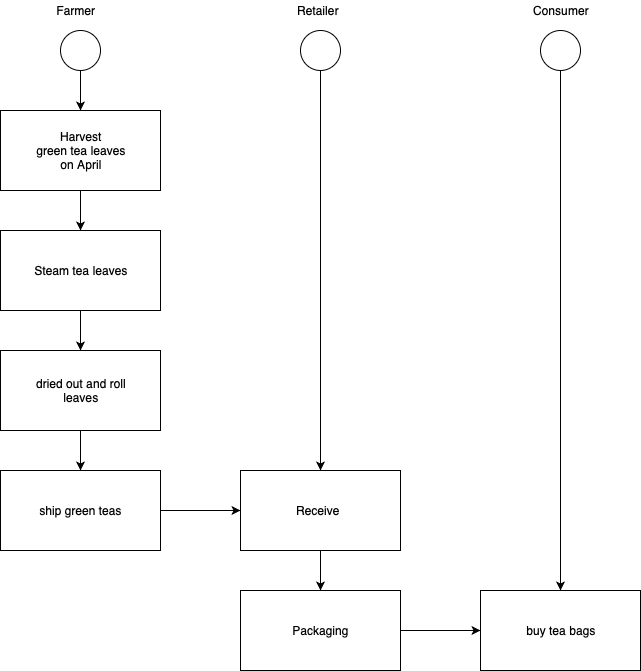

The diagram above was exported from draw.io. Its source (the exported page's mxGraphModel, read from the mxfile embedded in the PNG):
<mxGraphModel dx="758" dy="564" grid="1" gridSize="10" guides="1" tooltips="1" connect="1" arrows="1" fold="1" page="1" pageScale="1" pageWidth="850" pageHeight="1100" math="0" shadow="0">
  <root>
    <mxCell id="0" />
    <mxCell id="1" parent="0" />
    <mxCell id="Vqw0kdfBTna-uf06Ctnp-18" style="edgeStyle=orthogonalEdgeStyle;rounded=0;orthogonalLoop=1;jettySize=auto;html=1;exitX=0.5;exitY=1;exitDx=0;exitDy=0;entryX=0.5;entryY=0;entryDx=0;entryDy=0;" edge="1" parent="1" source="Vqw0kdfBTna-uf06Ctnp-1" target="Vqw0kdfBTna-uf06Ctnp-4">
      <mxGeometry relative="1" as="geometry" />
    </mxCell>
    <mxCell id="Vqw0kdfBTna-uf06Ctnp-1" value="" style="rounded=0;whiteSpace=wrap;html=1;" vertex="1" parent="1">
      <mxGeometry x="40" y="160" width="160" height="80" as="geometry" />
    </mxCell>
    <mxCell id="Vqw0kdfBTna-uf06Ctnp-2" value="Harvest&lt;br&gt;green tea leaves&lt;br&gt;on April&lt;br&gt;" style="text;html=1;strokeColor=none;fillColor=none;align=center;verticalAlign=middle;whiteSpace=wrap;rounded=0;" vertex="1" parent="1">
      <mxGeometry x="60" y="190" width="120" height="20" as="geometry" />
    </mxCell>
    <mxCell id="Vqw0kdfBTna-uf06Ctnp-19" style="edgeStyle=orthogonalEdgeStyle;rounded=0;orthogonalLoop=1;jettySize=auto;html=1;exitX=0.5;exitY=1;exitDx=0;exitDy=0;entryX=0.5;entryY=0;entryDx=0;entryDy=0;" edge="1" parent="1" source="Vqw0kdfBTna-uf06Ctnp-4" target="Vqw0kdfBTna-uf06Ctnp-5">
      <mxGeometry relative="1" as="geometry" />
    </mxCell>
    <mxCell id="Vqw0kdfBTna-uf06Ctnp-4" value="" style="rounded=0;whiteSpace=wrap;html=1;" vertex="1" parent="1">
      <mxGeometry x="40" y="280" width="160" height="80" as="geometry" />
    </mxCell>
    <mxCell id="Vqw0kdfBTna-uf06Ctnp-20" style="edgeStyle=orthogonalEdgeStyle;rounded=0;orthogonalLoop=1;jettySize=auto;html=1;exitX=0.5;exitY=1;exitDx=0;exitDy=0;" edge="1" parent="1" source="Vqw0kdfBTna-uf06Ctnp-5" target="Vqw0kdfBTna-uf06Ctnp-6">
      <mxGeometry relative="1" as="geometry" />
    </mxCell>
    <mxCell id="Vqw0kdfBTna-uf06Ctnp-5" value="" style="rounded=0;whiteSpace=wrap;html=1;" vertex="1" parent="1">
      <mxGeometry x="40" y="400" width="160" height="80" as="geometry" />
    </mxCell>
    <mxCell id="Vqw0kdfBTna-uf06Ctnp-6" value="" style="rounded=0;whiteSpace=wrap;html=1;" vertex="1" parent="1">
      <mxGeometry x="40" y="520" width="160" height="80" as="geometry" />
    </mxCell>
    <mxCell id="Vqw0kdfBTna-uf06Ctnp-7" value="Farmer" style="text;html=1;strokeColor=none;fillColor=none;align=center;verticalAlign=middle;whiteSpace=wrap;rounded=0;" vertex="1" parent="1">
      <mxGeometry x="60" y="50" width="110" height="20" as="geometry" />
    </mxCell>
    <mxCell id="Vqw0kdfBTna-uf06Ctnp-23" style="edgeStyle=orthogonalEdgeStyle;rounded=0;orthogonalLoop=1;jettySize=auto;html=1;exitX=0.5;exitY=1;exitDx=0;exitDy=0;entryX=0.5;entryY=0;entryDx=0;entryDy=0;" edge="1" parent="1" source="Vqw0kdfBTna-uf06Ctnp-8" target="Vqw0kdfBTna-uf06Ctnp-9">
      <mxGeometry relative="1" as="geometry" />
    </mxCell>
    <mxCell id="Vqw0kdfBTna-uf06Ctnp-8" value="" style="rounded=0;whiteSpace=wrap;html=1;" vertex="1" parent="1">
      <mxGeometry x="280" y="520" width="160" height="80" as="geometry" />
    </mxCell>
    <mxCell id="Vqw0kdfBTna-uf06Ctnp-24" style="edgeStyle=orthogonalEdgeStyle;rounded=0;orthogonalLoop=1;jettySize=auto;html=1;exitX=1;exitY=0.5;exitDx=0;exitDy=0;entryX=0;entryY=0.5;entryDx=0;entryDy=0;" edge="1" parent="1" source="Vqw0kdfBTna-uf06Ctnp-9" target="Vqw0kdfBTna-uf06Ctnp-10">
      <mxGeometry relative="1" as="geometry" />
    </mxCell>
    <mxCell id="Vqw0kdfBTna-uf06Ctnp-9" value="" style="rounded=0;whiteSpace=wrap;html=1;" vertex="1" parent="1">
      <mxGeometry x="280" y="640" width="160" height="80" as="geometry" />
    </mxCell>
    <mxCell id="Vqw0kdfBTna-uf06Ctnp-10" value="" style="rounded=0;whiteSpace=wrap;html=1;" vertex="1" parent="1">
      <mxGeometry x="520" y="640" width="160" height="80" as="geometry" />
    </mxCell>
    <mxCell id="Vqw0kdfBTna-uf06Ctnp-11" value="Retailer" style="text;html=1;strokeColor=none;fillColor=none;align=center;verticalAlign=middle;whiteSpace=wrap;rounded=0;" vertex="1" parent="1">
      <mxGeometry x="302.5" y="50" width="110" height="20" as="geometry" />
    </mxCell>
    <mxCell id="Vqw0kdfBTna-uf06Ctnp-12" value="Consumer" style="text;html=1;strokeColor=none;fillColor=none;align=center;verticalAlign=middle;whiteSpace=wrap;rounded=0;" vertex="1" parent="1">
      <mxGeometry x="545" y="50" width="110" height="20" as="geometry" />
    </mxCell>
    <mxCell id="Vqw0kdfBTna-uf06Ctnp-13" value="Steam tea leaves" style="text;html=1;strokeColor=none;fillColor=none;align=center;verticalAlign=middle;whiteSpace=wrap;rounded=0;" vertex="1" parent="1">
      <mxGeometry x="65" y="310" width="110" height="20" as="geometry" />
    </mxCell>
    <mxCell id="Vqw0kdfBTna-uf06Ctnp-14" value="dried out and roll&lt;br&gt;leaves&lt;br&gt;" style="text;html=1;strokeColor=none;fillColor=none;align=center;verticalAlign=middle;whiteSpace=wrap;rounded=0;" vertex="1" parent="1">
      <mxGeometry x="40" y="430" width="160" height="20" as="geometry" />
    </mxCell>
    <mxCell id="Vqw0kdfBTna-uf06Ctnp-22" style="edgeStyle=orthogonalEdgeStyle;rounded=0;orthogonalLoop=1;jettySize=auto;html=1;exitX=1;exitY=0.5;exitDx=0;exitDy=0;entryX=0;entryY=0.5;entryDx=0;entryDy=0;" edge="1" parent="1" source="Vqw0kdfBTna-uf06Ctnp-15" target="Vqw0kdfBTna-uf06Ctnp-8">
      <mxGeometry relative="1" as="geometry" />
    </mxCell>
    <mxCell id="Vqw0kdfBTna-uf06Ctnp-15" value="ship green teas&lt;br&gt;" style="text;html=1;strokeColor=none;fillColor=none;align=center;verticalAlign=middle;whiteSpace=wrap;rounded=0;" vertex="1" parent="1">
      <mxGeometry x="40" y="550" width="160" height="20" as="geometry" />
    </mxCell>
    <mxCell id="Vqw0kdfBTna-uf06Ctnp-25" value="Receive" style="text;html=1;strokeColor=none;fillColor=none;align=center;verticalAlign=middle;whiteSpace=wrap;rounded=0;" vertex="1" parent="1">
      <mxGeometry x="297.5" y="550" width="120" height="20" as="geometry" />
    </mxCell>
    <mxCell id="Vqw0kdfBTna-uf06Ctnp-26" value="Packaging" style="text;html=1;strokeColor=none;fillColor=none;align=center;verticalAlign=middle;whiteSpace=wrap;rounded=0;" vertex="1" parent="1">
      <mxGeometry x="290" y="670" width="140" height="20" as="geometry" />
    </mxCell>
    <mxCell id="Vqw0kdfBTna-uf06Ctnp-27" value="buy tea bags" style="text;html=1;strokeColor=none;fillColor=none;align=center;verticalAlign=middle;whiteSpace=wrap;rounded=0;" vertex="1" parent="1">
      <mxGeometry x="530" y="670" width="140" height="20" as="geometry" />
    </mxCell>
    <mxCell id="Vqw0kdfBTna-uf06Ctnp-29" style="edgeStyle=orthogonalEdgeStyle;rounded=0;orthogonalLoop=1;jettySize=auto;html=1;exitX=0.5;exitY=1;exitDx=0;exitDy=0;entryX=0.5;entryY=0;entryDx=0;entryDy=0;" edge="1" parent="1" source="Vqw0kdfBTna-uf06Ctnp-28" target="Vqw0kdfBTna-uf06Ctnp-1">
      <mxGeometry relative="1" as="geometry" />
    </mxCell>
    <mxCell id="Vqw0kdfBTna-uf06Ctnp-28" value="" style="ellipse;whiteSpace=wrap;html=1;aspect=fixed;" vertex="1" parent="1">
      <mxGeometry x="100" y="80" width="40" height="40" as="geometry" />
    </mxCell>
    <mxCell id="Vqw0kdfBTna-uf06Ctnp-31" style="edgeStyle=orthogonalEdgeStyle;rounded=0;orthogonalLoop=1;jettySize=auto;html=1;entryX=0.5;entryY=0;entryDx=0;entryDy=0;" edge="1" parent="1" source="Vqw0kdfBTna-uf06Ctnp-30" target="Vqw0kdfBTna-uf06Ctnp-8">
      <mxGeometry relative="1" as="geometry" />
    </mxCell>
    <mxCell id="Vqw0kdfBTna-uf06Ctnp-30" value="" style="ellipse;whiteSpace=wrap;html=1;aspect=fixed;" vertex="1" parent="1">
      <mxGeometry x="340" y="80" width="40" height="40" as="geometry" />
    </mxCell>
    <mxCell id="Vqw0kdfBTna-uf06Ctnp-33" style="edgeStyle=orthogonalEdgeStyle;rounded=0;orthogonalLoop=1;jettySize=auto;html=1;entryX=0.5;entryY=0;entryDx=0;entryDy=0;" edge="1" parent="1" source="Vqw0kdfBTna-uf06Ctnp-32" target="Vqw0kdfBTna-uf06Ctnp-10">
      <mxGeometry relative="1" as="geometry" />
    </mxCell>
    <mxCell id="Vqw0kdfBTna-uf06Ctnp-32" value="" style="ellipse;whiteSpace=wrap;html=1;aspect=fixed;" vertex="1" parent="1">
      <mxGeometry x="580" y="80" width="40" height="40" as="geometry" />
    </mxCell>
  </root>
</mxGraphModel>